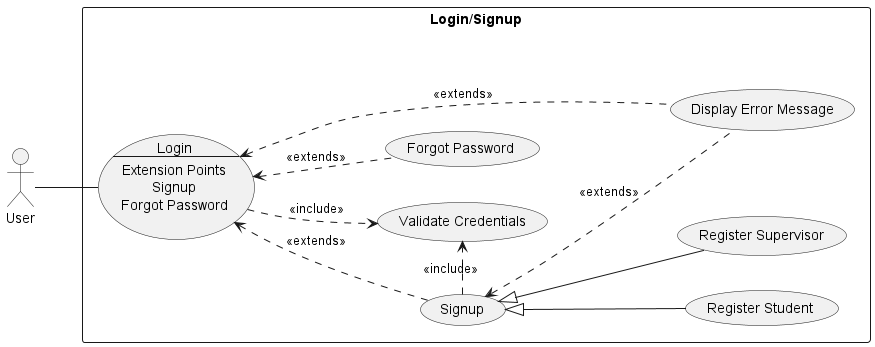

The diagram above was rendered by PlantUML. Its source (embedded in the PNG):
@startuml loginsignup_use_case_diagram

left to right direction

actor User

rectangle "Login/Signup" {
    usecase UC1 as "Login
    --
    Extension Points
    Signup
    Forgot Password"

  usecase "Signup" as UC2
  usecase "Forgot Password" as UC3
  usecase "Register Student" as UC4
  usecase "Register Supervisor" as UC5
  usecase "Validate Credentials" as UC6
  usecase "Display Error Message" as UC7

    
}
User -- UC1
UC1 <.. UC2 : <<extends>>
UC2 <|-- UC4
UC2 <|-- UC5
UC1 <.. UC3 : <<extends>>
UC1 ..> UC6 : <<include>>
UC1 <.. UC7 : <<extends>>
UC2 ..right..> UC6 : <<include>>
UC2 <.. UC7 : <<extends>>

@enduml